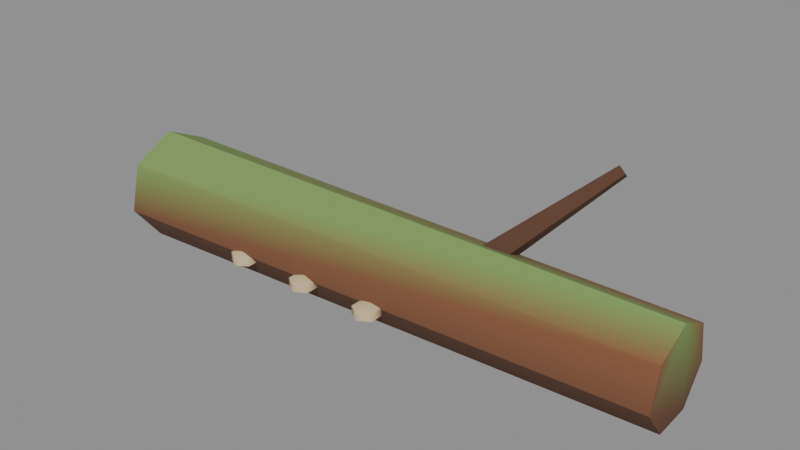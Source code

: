 # Source: log_fallen.blend  (saved by Blender 5.2.45; exported with 4.5.12 LTS)
import bpy
from mathutils import Matrix  # noqa: F401  (used for matrix-valued properties, if any)

bpy.ops.wm.read_factory_settings(use_empty=True)
scene = bpy.context.scene
scene.name = 'Scene'

# ---- materials (node trees are filled in below, after node groups)
mat_vk_vcol = bpy.data.materials.new('VK_vcol')
mat_vk_vcol.diffuse_color = (1.0, 1.0, 1.0, 1.0)

# ---- material node trees
mat_vk_vcol.use_nodes = True; mat_vk_vcol.node_tree.nodes.clear()
_N = mat_vk_vcol.node_tree.nodes; _L = mat_vk_vcol.node_tree.links
n0 = _N.new('ShaderNodeBsdfPrincipled'); n0.name = 'Principled BSDF'; n0.location = (-200, 100)
n0.inputs[2].default_value = 0.9
n0.inputs[10].default_value = 0.005
n1 = _N.new('ShaderNodeOutputMaterial'); n1.name = 'Material Output'; n1.location = (200, 100)
n2 = _N.new('ShaderNodeVertexColor'); n2.name = 'Color Attribute'; n2.location = (0, 0)
n2.layer_name = 'Color'
_L.new(n0.outputs[0], n1.inputs[0])
_L.new(n2.outputs[0], n0.inputs[0])
n1.is_active_output = True

# ---- meshes
me_log = bpy.data.meshes.new('Log')
me_log.from_pydata([(-0.6, -0.1394, 0.1975), (-0.6, -0.2, 0.215), (-1.298, 7.696e-05, 0.52), (1.302, 0.1001, 0.46), (-1.307, 0.2032, 0.4221), (1.294, 0.2719, 0.3772), (-1.31, 0.2533, 0.2021), (1.291, 0.3143, 0.191), (-1.306, 0.1127, 0.02576), (1.295, 0.1953, 0.04179), (-1.297, -0.1128, 0.02576), (1.302, 0.004557, 0.04179), (-1.291, -0.2533, 0.2021), (1.308, -0.1143, 0.191), (-1.291, -0.2031, 0.4221), (1.308, -0.07184, 0.3772), (0.3714, 0.07142, 0.4072), (0.7878, 0.4878, 0.7745), (0.3505, 0.1495, 0.35), (0.7788, 0.5212, 0.75), (0.4286, 0.1286, 0.2928), (0.8122, 0.5122, 0.7255), (0.4495, 0.0505, 0.35), (0.8212, 0.4788, 0.75), (-0.6, -0.1394, 0.1625), (-0.6, -0.2, 0.145), (-0.5475, -0.1697, 0.1975), (-0.25, -0.2606, 0.1625), (-0.5475, -0.1697, 0.1625), (-0.25, -0.2, 0.145), (-0.5475, -0.2303, 0.1975), (0.1, -0.2606, 0.1625), (-0.5475, -0.2303, 0.1625), (-0.1975, -0.2303, 0.1625), (-0.6, -0.2606, 0.1975), (-0.1975, -0.2303, 0.1975), (-0.6, -0.2606, 0.1625), (-0.25, -0.2, 0.215), (-0.6525, -0.2303, 0.1975), (0.1, -0.2, 0.145), (-0.6525, -0.2303, 0.1625), (-0.1975, -0.1697, 0.1975), (-0.6525, -0.1697, 0.1975), (-0.1975, -0.1697, 0.1625), (-0.6525, -0.1697, 0.1625), (0.1525, -0.2303, 0.1625), (-0.25, -0.1394, 0.1625), (0.1525, -0.2303, 0.1975), (0.1, -0.2, 0.215), (-0.25, -0.2606, 0.1975), (-0.3025, -0.2303, 0.1625), (0.1525, -0.1697, 0.1975), (-0.3025, -0.2303, 0.1975), (0.1525, -0.1697, 0.1625), (-0.3025, -0.1697, 0.1625), (-0.3025, -0.1697, 0.1975), (0.1, -0.1394, 0.1625), (-0.25, -0.1394, 0.1975), (0.1, -0.2606, 0.1975), (0.0475, -0.2303, 0.1625), (0.0475, -0.2303, 0.1975), (0.0475, -0.1697, 0.1625), (0.0475, -0.1697, 0.1975), (0.1, -0.1394, 0.1975)], [], [(22, 23, 17, 16), (18, 19, 21, 20), (2, 3, 5, 4), (21, 19, 17, 23), (26, 1, 30), (4, 5, 7, 6), (24, 0, 26, 28), (28, 26, 30, 32), (6, 7, 9, 8), (20, 21, 23, 22), (16, 17, 19, 18), (8, 9, 11, 10), (22, 16, 18, 20), (25, 28, 32), (10, 11, 13, 12), (5, 3, 15, 13, 11, 9, 7), (0, 1, 26), (12, 13, 15, 14), (32, 30, 34, 36), (25, 24, 28), (14, 15, 3, 2), (2, 4, 6, 8, 10, 12, 14), (30, 1, 34), (25, 32, 36), (36, 34, 38, 40), (34, 1, 38), (25, 36, 40), (40, 38, 42, 44), (38, 1, 42), (25, 40, 44), (44, 42, 0, 24), (42, 1, 0), (25, 44, 24), (57, 37, 41), (46, 57, 41, 43), (29, 46, 43), (29, 43, 33), (43, 41, 35, 33), (41, 37, 35), (35, 37, 49), (33, 35, 49, 27), (29, 33, 27), (29, 27, 50), (27, 49, 52, 50), (49, 37, 52), (52, 37, 55), (50, 52, 55, 54), (29, 50, 54), (55, 37, 57), (54, 55, 57, 46), (29, 54, 46), (63, 48, 51), (56, 63, 51, 53), (39, 56, 53), (39, 53, 45), (53, 51, 47, 45), (51, 48, 47), (47, 48, 58), (45, 47, 58, 31), (39, 45, 31), (39, 31, 59), (31, 58, 60, 59), (58, 48, 60), (60, 48, 62), (59, 60, 62, 61), (39, 59, 61), (62, 48, 63), (61, 62, 63, 56), (39, 61, 56)])
me_log.polygons.foreach_set('use_smooth', [True] * 69)
_k = set([(0, 26), (0, 42), (2, 3), (2, 4), (2, 14), (3, 5), (3, 15), (4, 5), (4, 6), (5, 7), (6, 7), (6, 8), (7, 9), (8, 9), (8, 10), (9, 11), (10, 11), (10, 12), (11, 13), (12, 13), (12, 14), (13, 15), (14, 15), (16, 17), (16, 18), (16, 22), (17, 19), (17, 23), (18, 19), (18, 20), (19, 21), (20, 21), (20, 22), (21, 23), (22, 23), (24, 28), (24, 44), (26, 30), (27, 33), (27, 50), (28, 32), (30, 34), (31, 45), (31, 59), (32, 36), (33, 43), (34, 38), (35, 41), (35, 49), (36, 40), (38, 42), (40, 44), (41, 57), (43, 46), (45, 53), (46, 54), (47, 51), (47, 58), (49, 52), (50, 54), (51, 63), (52, 55), (53, 56), (55, 57), (56, 61), (58, 60), (59, 61), (60, 62), (62, 63)])
me_log.attributes.new('sharp_edge', 'BOOLEAN', 'EDGE').data.foreach_set('value', [ (min(e.vertices), max(e.vertices)) in _k for e in me_log.edges])
_uv = me_log.uv_layers.new(name='Float2')
_uv.uv.foreach_set('vector', [0.4495, 0.35, 0.8212, 0.75, 0.7878, 0.7745, 0.3714, 0.4072, 0.3505, 0.35, 0.7788, 0.75, 0.8122, 0.7255, 0.4286, 0.2928, -1.298, 7.696e-05, 1.302, 0.1001, 1.294, 0.2719, -1.307, 0.2032, 0.8122, 0.7255, 0.7788, 0.75, 0.7878, 0.7745, 0.8212, 0.75, -0.5475, -0.1697, -0.6, -0.2, -0.5475, -0.2303, -1.307, 0.4221, 1.294, 0.3772, 1.291, 0.191, -1.31, 0.2021, -0.6, 0.1625, -0.6, 0.1975, -0.5475, 0.1975, -0.5475, 0.1625, -0.1697, 0.1625, -0.1697, 0.1975, -0.2303, 0.1975, -0.2303, 0.1625, -1.31, 0.2021, 1.291, 0.191, 1.295, 0.04179, -1.306, 0.02576, 0.1286, 0.2928, 0.5122, 0.7255, 0.4788, 0.75, 0.0505, 0.35, 0.07142, 0.4072, 0.4878, 0.7745, 0.5212, 0.75, 0.1495, 0.35, -1.306, 0.1127, 1.295, 0.1953, 1.302, 0.004557, -1.297, -0.1128, 0.4495, 0.0505, 0.3714, 0.07142, 0.3505, 0.1495, 0.4286, 0.1286, -0.6, -0.2, -0.5475, -0.1697, -0.5475, -0.2303, -1.297, 0.02576, 1.302, 0.04179, 1.308, 0.191, -1.291, 0.2021, 0.2719, 0.3772, 0.1001, 0.46, -0.07184, 0.3772, -0.1143, 0.191, 0.004557, 0.04179, 0.1953, 0.04179, 0.3143, 0.191, -0.6, -0.1394, -0.6, -0.2, -0.5475, -0.1697, -1.291, 0.2021, 1.308, 0.191, 1.308, 0.3772, -1.291, 0.4221, -0.5475, 0.1625, -0.5475, 0.1975, -0.6, 0.1975, -0.6, 0.1625, -0.6, -0.2, -0.6, -0.1394, -0.5475, -0.1697, -1.291, -0.2031, 1.308, -0.07184, 1.302, 0.1001, -1.298, 7.696e-05, 7.696e-05, 0.52, 0.2032, 0.4221, 0.2533, 0.2021, 0.1127, 0.02576, -0.1128, 0.02576, -0.2533, 0.2021, -0.2031, 0.4221, -0.5475, -0.2303, -0.6, -0.2, -0.6, -0.2606, -0.6, -0.2, -0.5475, -0.2303, -0.6, -0.2606, -0.6, 0.1625, -0.6, 0.1975, -0.6525, 0.1975, -0.6525, 0.1625, -0.6, -0.2606, -0.6, -0.2, -0.6525, -0.2303, -0.6, -0.2, -0.6, -0.2606, -0.6525, -0.2303, -0.2303, 0.1625, -0.2303, 0.1975, -0.1697, 0.1975, -0.1697, 0.1625, -0.6525, -0.2303, -0.6, -0.2, -0.6525, -0.1697, -0.6, -0.2, -0.6525, -0.2303, -0.6525, -0.1697, -0.6525, 0.1625, -0.6525, 0.1975, -0.6, 0.1975, -0.6, 0.1625, -0.6525, -0.1697, -0.6, -0.2, -0.6, -0.1394, -0.6, -0.2, -0.6525, -0.1697, -0.6, -0.1394, -0.25, -0.1394, -0.25, -0.2, -0.1975, -0.1697, -0.25, 0.1625, -0.25, 0.1975, -0.1975, 0.1975, -0.1975, 0.1625, -0.25, -0.2, -0.25, -0.1394, -0.1975, -0.1697, -0.25, -0.2, -0.1975, -0.1697, -0.1975, -0.2303, -0.1697, 0.1625, -0.1697, 0.1975, -0.2303, 0.1975, -0.2303, 0.1625, -0.1975, -0.1697, -0.25, -0.2, -0.1975, -0.2303, -0.1975, -0.2303, -0.25, -0.2, -0.25, -0.2606, -0.1975, 0.1625, -0.1975, 0.1975, -0.25, 0.1975, -0.25, 0.1625, -0.25, -0.2, -0.1975, -0.2303, -0.25, -0.2606, -0.25, -0.2, -0.25, -0.2606, -0.3025, -0.2303, -0.25, 0.1625, -0.25, 0.1975, -0.3025, 0.1975, -0.3025, 0.1625, -0.25, -0.2606, -0.25, -0.2, -0.3025, -0.2303, -0.3025, -0.2303, -0.25, -0.2, -0.3025, -0.1697, -0.2303, 0.1625, -0.2303, 0.1975, -0.1697, 0.1975, -0.1697, 0.1625, -0.25, -0.2, -0.3025, -0.2303, -0.3025, -0.1697, -0.3025, -0.1697, -0.25, -0.2, -0.25, -0.1394, -0.3025, 0.1625, -0.3025, 0.1975, -0.25, 0.1975, -0.25, 0.1625, -0.25, -0.2, -0.3025, -0.1697, -0.25, -0.1394, 0.1, -0.1394, 0.1, -0.2, 0.1525, -0.1697, 0.1, 0.1625, 0.1, 0.1975, 0.1525, 0.1975, 0.1525, 0.1625, 0.1, -0.2, 0.1, -0.1394, 0.1525, -0.1697, 0.1, -0.2, 0.1525, -0.1697, 0.1525, -0.2303, -0.1697, 0.1625, -0.1697, 0.1975, -0.2303, 0.1975, -0.2303, 0.1625, 0.1525, -0.1697, 0.1, -0.2, 0.1525, -0.2303, 0.1525, -0.2303, 0.1, -0.2, 0.1, -0.2606, 0.1525, 0.1625, 0.1525, 0.1975, 0.1, 0.1975, 0.1, 0.1625, 0.1, -0.2, 0.1525, -0.2303, 0.1, -0.2606, 0.1, -0.2, 0.1, -0.2606, 0.0475, -0.2303, 0.1, 0.1625, 0.1, 0.1975, 0.0475, 0.1975, 0.0475, 0.1625, 0.1, -0.2606, 0.1, -0.2, 0.0475, -0.2303, 0.0475, -0.2303, 0.1, -0.2, 0.0475, -0.1697, -0.2303, 0.1625, -0.2303, 0.1975, -0.1697, 0.1975, -0.1697, 0.1625, 0.1, -0.2, 0.0475, -0.2303, 0.0475, -0.1697, 0.0475, -0.1697, 0.1, -0.2, 0.1, -0.1394, 0.0475, 0.1625, 0.0475, 0.1975, 0.1, 0.1975, 0.1, 0.1625, 0.1, -0.2, 0.0475, -0.1697, 0.1, -0.1394])
_ca = me_log.color_attributes.new('Color', 'FLOAT_COLOR', 'CORNER')
_ca.data.foreach_set('color', [0.09531, 0.03955, 0.02029, 1.0, 0.09531, 0.03955, 0.02029, 1.0, 0.09531, 0.03955, 0.02029, 1.0, 0.09531, 0.03955, 0.02029, 1.0, 0.09531, 0.03955, 0.02029, 1.0, 0.09531, 0.03955, 0.02029, 1.0, 0.09531, 0.03955, 0.02029, 1.0, 0.09531, 0.03955, 0.02029, 1.0, 0.1981, 0.3231, 0.09084, 1.0, 0.1981, 0.3231, 0.09084, 1.0, 0.238, 0.09585, 0.04134, 1.0, 0.1981, 0.3231, 0.09084, 1.0, 0.09531, 0.03955, 0.02029, 1.0, 0.09531, 0.03955, 0.02029, 1.0, 0.09531, 0.03955, 0.02029, 1.0, 0.09531, 0.03955, 0.02029, 1.0, 0.6724, 0.5333, 0.305, 1.0, 0.6724, 0.5333, 0.305, 1.0, 0.6724, 0.5333, 0.305, 1.0, 0.1981, 0.3231, 0.09084, 1.0, 0.238, 0.09585, 0.04134, 1.0, 0.1676, 0.06806, 0.03095, 1.0, 0.1718, 0.06972, 0.03157, 1.0, 0.6724, 0.5333, 0.305, 1.0, 0.6724, 0.5333, 0.305, 1.0, 0.6724, 0.5333, 0.305, 1.0, 0.6724, 0.5333, 0.305, 1.0, 0.6724, 0.5333, 0.305, 1.0, 0.6724, 0.5333, 0.305, 1.0, 0.6724, 0.5333, 0.305, 1.0, 0.6724, 0.5333, 0.305, 1.0, 0.1718, 0.06972, 0.03157, 1.0, 0.1676, 0.06806, 0.03095, 1.0, 0.1111, 0.04578, 0.02262, 1.0, 0.105, 0.04339, 0.02173, 1.0, 0.09531, 0.03955, 0.02029, 1.0, 0.09531, 0.03955, 0.02029, 1.0, 0.09531, 0.03955, 0.02029, 1.0, 0.09531, 0.03955, 0.02029, 1.0, 0.09531, 0.03955, 0.02029, 1.0, 0.09531, 0.03955, 0.02029, 1.0, 0.09531, 0.03955, 0.02029, 1.0, 0.09531, 0.03955, 0.02029, 1.0, 0.105, 0.04339, 0.02173, 1.0, 0.1111, 0.04578, 0.02262, 1.0, 0.1111, 0.04578, 0.02262, 1.0, 0.105, 0.04339, 0.02173, 1.0, 0.09531, 0.03955, 0.02029, 1.0, 0.09531, 0.03955, 0.02029, 1.0, 0.09531, 0.03955, 0.02029, 1.0, 0.09531, 0.03955, 0.02029, 1.0, 0.6724, 0.5333, 0.305, 1.0, 0.6724, 0.5333, 0.305, 1.0, 0.6724, 0.5333, 0.305, 1.0, 0.105, 0.04339, 0.02173, 1.0, 0.1111, 0.04578, 0.02262, 1.0, 0.1676, 0.06806, 0.03095, 1.0, 0.1718, 0.06972, 0.03157, 1.0, 0.238, 0.09585, 0.04134, 1.0, 0.1981, 0.3231, 0.09084, 1.0, 0.238, 0.09585, 0.04134, 1.0, 0.1676, 0.06806, 0.03095, 1.0, 0.1111, 0.04578, 0.02262, 1.0, 0.1111, 0.04578, 0.02262, 1.0, 0.1676, 0.06806, 0.03095, 1.0, 0.6724, 0.5333, 0.305, 1.0, 0.6724, 0.5333, 0.305, 1.0, 0.6724, 0.5333, 0.305, 1.0, 0.1718, 0.06972, 0.03157, 1.0, 0.1676, 0.06806, 0.03095, 1.0, 0.238, 0.09585, 0.04134, 1.0, 0.1981, 0.3231, 0.09084, 1.0, 0.6724, 0.5333, 0.305, 1.0, 0.6724, 0.5333, 0.305, 1.0, 0.6724, 0.5333, 0.305, 1.0, 0.6724, 0.5333, 0.305, 1.0, 0.6724, 0.5333, 0.305, 1.0, 0.6724, 0.5333, 0.305, 1.0, 0.6724, 0.5333, 0.305, 1.0, 0.1981, 0.3231, 0.09084, 1.0, 0.238, 0.09585, 0.04134, 1.0, 0.1981, 0.3231, 0.09084, 1.0, 0.1981, 0.3231, 0.09084, 1.0, 0.1981, 0.3231, 0.09084, 1.0, 0.1981, 0.3231, 0.09084, 1.0, 0.1718, 0.06972, 0.03157, 1.0, 0.105, 0.04339, 0.02173, 1.0, 0.105, 0.04339, 0.02173, 1.0, 0.1718, 0.06972, 0.03157, 1.0, 0.1981, 0.3231, 0.09084, 1.0, 0.6724, 0.5333, 0.305, 1.0, 0.6724, 0.5333, 0.305, 1.0, 0.6724, 0.5333, 0.305, 1.0, 0.6724, 0.5333, 0.305, 1.0, 0.6724, 0.5333, 0.305, 1.0, 0.6724, 0.5333, 0.305, 1.0, 0.6724, 0.5333, 0.305, 1.0, 0.6724, 0.5333, 0.305, 1.0, 0.6724, 0.5333, 0.305, 1.0, 0.6724, 0.5333, 0.305, 1.0, 0.6724, 0.5333, 0.305, 1.0, 0.6724, 0.5333, 0.305, 1.0, 0.6724, 0.5333, 0.305, 1.0, 0.6724, 0.5333, 0.305, 1.0, 0.6724, 0.5333, 0.305, 1.0, 0.6724, 0.5333, 0.305, 1.0, 0.6724, 0.5333, 0.305, 1.0, 0.6724, 0.5333, 0.305, 1.0, 0.6724, 0.5333, 0.305, 1.0, 0.6724, 0.5333, 0.305, 1.0, 0.6724, 0.5333, 0.305, 1.0, 0.6724, 0.5333, 0.305, 1.0, 0.6724, 0.5333, 0.305, 1.0, 0.6724, 0.5333, 0.305, 1.0, 0.6724, 0.5333, 0.305, 1.0, 0.6724, 0.5333, 0.305, 1.0, 0.6724, 0.5333, 0.305, 1.0, 0.6724, 0.5333, 0.305, 1.0, 0.6724, 0.5333, 0.305, 1.0, 0.6724, 0.5333, 0.305, 1.0, 0.6724, 0.5333, 0.305, 1.0, 0.6724, 0.5333, 0.305, 1.0, 0.6724, 0.5333, 0.305, 1.0, 0.6724, 0.5333, 0.305, 1.0, 0.6724, 0.5333, 0.305, 1.0, 0.6724, 0.5333, 0.305, 1.0, 0.6724, 0.5333, 0.305, 1.0, 0.6724, 0.5333, 0.305, 1.0, 0.6724, 0.5333, 0.305, 1.0, 0.6724, 0.5333, 0.305, 1.0, 0.6724, 0.5333, 0.305, 1.0, 0.6724, 0.5333, 0.305, 1.0, 0.6724, 0.5333, 0.305, 1.0, 0.6724, 0.5333, 0.305, 1.0, 0.6724, 0.5333, 0.305, 1.0, 0.6724, 0.5333, 0.305, 1.0, 0.6724, 0.5333, 0.305, 1.0, 0.6724, 0.5333, 0.305, 1.0, 0.6724, 0.5333, 0.305, 1.0, 0.6724, 0.5333, 0.305, 1.0, 0.6724, 0.5333, 0.305, 1.0, 0.6724, 0.5333, 0.305, 1.0, 0.6724, 0.5333, 0.305, 1.0, 0.6724, 0.5333, 0.305, 1.0, 0.6724, 0.5333, 0.305, 1.0, 0.6724, 0.5333, 0.305, 1.0, 0.6724, 0.5333, 0.305, 1.0, 0.6724, 0.5333, 0.305, 1.0, 0.6724, 0.5333, 0.305, 1.0, 0.6724, 0.5333, 0.305, 1.0, 0.6724, 0.5333, 0.305, 1.0, 0.6724, 0.5333, 0.305, 1.0, 0.6724, 0.5333, 0.305, 1.0, 0.6724, 0.5333, 0.305, 1.0, 0.6724, 0.5333, 0.305, 1.0, 0.6724, 0.5333, 0.305, 1.0, 0.6724, 0.5333, 0.305, 1.0, 0.6724, 0.5333, 0.305, 1.0, 0.6724, 0.5333, 0.305, 1.0, 0.6724, 0.5333, 0.305, 1.0, 0.6724, 0.5333, 0.305, 1.0, 0.6724, 0.5333, 0.305, 1.0, 0.6724, 0.5333, 0.305, 1.0, 0.6724, 0.5333, 0.305, 1.0, 0.6724, 0.5333, 0.305, 1.0, 0.6724, 0.5333, 0.305, 1.0, 0.6724, 0.5333, 0.305, 1.0, 0.6724, 0.5333, 0.305, 1.0, 0.6724, 0.5333, 0.305, 1.0, 0.6724, 0.5333, 0.305, 1.0, 0.6724, 0.5333, 0.305, 1.0, 0.6724, 0.5333, 0.305, 1.0, 0.6724, 0.5333, 0.305, 1.0, 0.6724, 0.5333, 0.305, 1.0, 0.6724, 0.5333, 0.305, 1.0, 0.6724, 0.5333, 0.305, 1.0, 0.6724, 0.5333, 0.305, 1.0, 0.6724, 0.5333, 0.305, 1.0, 0.6724, 0.5333, 0.305, 1.0, 0.6724, 0.5333, 0.305, 1.0, 0.6724, 0.5333, 0.305, 1.0, 0.6724, 0.5333, 0.305, 1.0, 0.6724, 0.5333, 0.305, 1.0, 0.6724, 0.5333, 0.305, 1.0, 0.6724, 0.5333, 0.305, 1.0, 0.6724, 0.5333, 0.305, 1.0, 0.6724, 0.5333, 0.305, 1.0, 0.6724, 0.5333, 0.305, 1.0, 0.6724, 0.5333, 0.305, 1.0, 0.6724, 0.5333, 0.305, 1.0, 0.6724, 0.5333, 0.305, 1.0, 0.6724, 0.5333, 0.305, 1.0, 0.6724, 0.5333, 0.305, 1.0, 0.6724, 0.5333, 0.305, 1.0, 0.6724, 0.5333, 0.305, 1.0, 0.6724, 0.5333, 0.305, 1.0, 0.6724, 0.5333, 0.305, 1.0, 0.6724, 0.5333, 0.305, 1.0, 0.6724, 0.5333, 0.305, 1.0, 0.6724, 0.5333, 0.305, 1.0, 0.6724, 0.5333, 0.305, 1.0, 0.6724, 0.5333, 0.305, 1.0, 0.6724, 0.5333, 0.305, 1.0, 0.6724, 0.5333, 0.305, 1.0, 0.6724, 0.5333, 0.305, 1.0, 0.6724, 0.5333, 0.305, 1.0, 0.6724, 0.5333, 0.305, 1.0, 0.6724, 0.5333, 0.305, 1.0, 0.6724, 0.5333, 0.305, 1.0, 0.6724, 0.5333, 0.305, 1.0, 0.6724, 0.5333, 0.305, 1.0, 0.6724, 0.5333, 0.305, 1.0, 0.6724, 0.5333, 0.305, 1.0, 0.6724, 0.5333, 0.305, 1.0, 0.6724, 0.5333, 0.305, 1.0, 0.6724, 0.5333, 0.305, 1.0, 0.6724, 0.5333, 0.305, 1.0, 0.6724, 0.5333, 0.305, 1.0, 0.6724, 0.5333, 0.305, 1.0, 0.6724, 0.5333, 0.305, 1.0, 0.6724, 0.5333, 0.305, 1.0, 0.6724, 0.5333, 0.305, 1.0, 0.6724, 0.5333, 0.305, 1.0, 0.6724, 0.5333, 0.305, 1.0, 0.6724, 0.5333, 0.305, 1.0, 0.6724, 0.5333, 0.305, 1.0, 0.6724, 0.5333, 0.305, 1.0, 0.6724, 0.5333, 0.305, 1.0, 0.6724, 0.5333, 0.305, 1.0, 0.6724, 0.5333, 0.305, 1.0, 0.6724, 0.5333, 0.305, 1.0, 0.6724, 0.5333, 0.305, 1.0, 0.6724, 0.5333, 0.305, 1.0, 0.6724, 0.5333, 0.305, 1.0, 0.6724, 0.5333, 0.305, 1.0, 0.6724, 0.5333, 0.305, 1.0, 0.6724, 0.5333, 0.305, 1.0, 0.6724, 0.5333, 0.305, 1.0, 0.6724, 0.5333, 0.305, 1.0, 0.6724, 0.5333, 0.305, 1.0, 0.6724, 0.5333, 0.305, 1.0, 0.6724, 0.5333, 0.305, 1.0, 0.6724, 0.5333, 0.305, 1.0, 0.6724, 0.5333, 0.305, 1.0, 0.6724, 0.5333, 0.305, 1.0, 0.6724, 0.5333, 0.305, 1.0])
me_log.materials.append(mat_vk_vcol)
me_log.update()

# ---- objects
ob_log = bpy.data.objects.new('Log', me_log)

# ---- transforms, parenting, visibility, modifiers, constraints
ob_log.location = (0.0, 0.0, 0.0)

# ---- collection membership
scene.collection.objects.link(ob_log)

# ---- scene / render settings (as saved in the file)
scene.frame_start = 1; scene.frame_end = 250; scene.frame_set(1)
scene.render.engine = 'BLENDER_EEVEE_NEXT'
scene.render.fps = 30
scene.render.bake_bias = 0.0
scene.render.bake_samples = 0
scene.render.compositor_device = 'GPU'
scene.eevee.use_volume_custom_range = False
scene.eevee.fast_gi_thickness_near = 0.1
scene.eevee.fast_gi_thickness_far = 0.0
scene.eevee.ray_tracing_options.screen_trace_thickness = 0.1
bpy.context.view_layer.update()

# ---- added for rendering (the .blend has no active camera and no usable light): camera, sun + grey world if the file has none
cam_auto = bpy.data.cameras.new('AutoCamera')
cam_auto.lens = 50.0
cam_auto.sensor_width = 36.0
cam_auto.clip_end = 1000.0
ob_auto_camera = bpy.data.objects.new('AutoCamera', cam_auto)
scene.collection.objects.link(ob_auto_camera)
ob_auto_camera.location = (2.62003, -3.01514, 2.49708)
ob_auto_camera.rotation_euler = (1.09748, -7.21219e-08, 0.694738)
scene.camera = ob_auto_camera
light_auto_sun = bpy.data.lights.new('AutoSun', 'SUN')
light_auto_sun.energy = 3.0
light_auto_sun.angle = 0.0523599
ob_auto_sun = bpy.data.objects.new('AutoSun', light_auto_sun)
scene.collection.objects.link(ob_auto_sun)
ob_auto_sun.rotation_euler = (0.872665, 0.174533, 0.523599)
if scene.world is None:
    world_auto = bpy.data.worlds.new('AutoWorld')
    world_auto.color = (0.3, 0.3, 0.3)
    scene.world = world_auto
bpy.context.view_layer.update()
